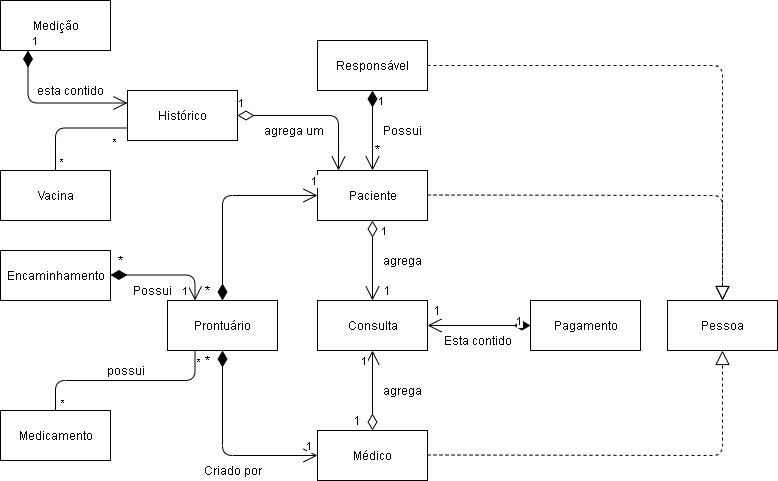

The diagram above was exported from draw.io. Its source (the exported page's mxGraphModel, read from the mxfile embedded in the PNG):
<mxGraphModel dx="868" dy="450" grid="1" gridSize="10" guides="1" tooltips="1" connect="1" arrows="1" fold="1" page="1" pageScale="1" pageWidth="827" pageHeight="1169" math="0" shadow="0">
  <root>
    <mxCell id="WIyWlLk6GJQsqaUBKTNV-0" />
    <mxCell id="WIyWlLk6GJQsqaUBKTNV-1" parent="WIyWlLk6GJQsqaUBKTNV-0" />
    <mxCell id="3vuWXH6o14FWhOVMXnvR-6" value="Pessoa" style="html=1;" vertex="1" parent="WIyWlLk6GJQsqaUBKTNV-1">
      <mxGeometry x="717" y="340" width="110" height="50" as="geometry" />
    </mxCell>
    <mxCell id="3vuWXH6o14FWhOVMXnvR-8" value="Paciente" style="html=1;" vertex="1" parent="WIyWlLk6GJQsqaUBKTNV-1">
      <mxGeometry x="367" y="210" width="110" height="50" as="geometry" />
    </mxCell>
    <mxCell id="3vuWXH6o14FWhOVMXnvR-9" value="Responsável" style="html=1;" vertex="1" parent="WIyWlLk6GJQsqaUBKTNV-1">
      <mxGeometry x="367" y="80" width="110" height="50" as="geometry" />
    </mxCell>
    <mxCell id="3vuWXH6o14FWhOVMXnvR-10" value="Médico" style="html=1;" vertex="1" parent="WIyWlLk6GJQsqaUBKTNV-1">
      <mxGeometry x="367" y="470" width="110" height="50" as="geometry" />
    </mxCell>
    <mxCell id="3vuWXH6o14FWhOVMXnvR-11" value="Consulta" style="html=1;" vertex="1" parent="WIyWlLk6GJQsqaUBKTNV-1">
      <mxGeometry x="367" y="340" width="110" height="50" as="geometry" />
    </mxCell>
    <mxCell id="3vuWXH6o14FWhOVMXnvR-13" value="Pagamento" style="html=1;" vertex="1" parent="WIyWlLk6GJQsqaUBKTNV-1">
      <mxGeometry x="580" y="340" width="110" height="50" as="geometry" />
    </mxCell>
    <mxCell id="3vuWXH6o14FWhOVMXnvR-14" value="Prontuário" style="html=1;" vertex="1" parent="WIyWlLk6GJQsqaUBKTNV-1">
      <mxGeometry x="217" y="340" width="110" height="50" as="geometry" />
    </mxCell>
    <mxCell id="3vuWXH6o14FWhOVMXnvR-15" value="Encaminhamento" style="html=1;" vertex="1" parent="WIyWlLk6GJQsqaUBKTNV-1">
      <mxGeometry x="50" y="290" width="110" height="50" as="geometry" />
    </mxCell>
    <mxCell id="3vuWXH6o14FWhOVMXnvR-16" value="Medicamento" style="html=1;" vertex="1" parent="WIyWlLk6GJQsqaUBKTNV-1">
      <mxGeometry x="50" y="450" width="110" height="50" as="geometry" />
    </mxCell>
    <mxCell id="3vuWXH6o14FWhOVMXnvR-17" value="Histórico" style="html=1;" vertex="1" parent="WIyWlLk6GJQsqaUBKTNV-1">
      <mxGeometry x="177" y="130" width="110" height="50" as="geometry" />
    </mxCell>
    <mxCell id="3vuWXH6o14FWhOVMXnvR-18" value="Vacina" style="html=1;" vertex="1" parent="WIyWlLk6GJQsqaUBKTNV-1">
      <mxGeometry x="50" y="210" width="110" height="50" as="geometry" />
    </mxCell>
    <mxCell id="3vuWXH6o14FWhOVMXnvR-19" value="Medição" style="html=1;" vertex="1" parent="WIyWlLk6GJQsqaUBKTNV-1">
      <mxGeometry x="50" y="40" width="110" height="50" as="geometry" />
    </mxCell>
    <mxCell id="3vuWXH6o14FWhOVMXnvR-24" value="1" style="endArrow=open;html=1;endSize=12;startArrow=diamondThin;startSize=14;startFill=1;edgeStyle=orthogonalEdgeStyle;align=left;verticalAlign=bottom;exitX=0.5;exitY=1;exitDx=0;exitDy=0;entryX=0.5;entryY=0;entryDx=0;entryDy=0;" edge="1" parent="WIyWlLk6GJQsqaUBKTNV-1" source="3vuWXH6o14FWhOVMXnvR-9" target="3vuWXH6o14FWhOVMXnvR-8">
      <mxGeometry x="-0.5" y="5" relative="1" as="geometry">
        <mxPoint x="287" y="340" as="sourcePoint" />
        <mxPoint x="167" y="255" as="targetPoint" />
        <mxPoint as="offset" />
      </mxGeometry>
    </mxCell>
    <mxCell id="3vuWXH6o14FWhOVMXnvR-25" value="*" style="text;html=1;align=center;verticalAlign=middle;resizable=0;points=[];" vertex="1" connectable="0" parent="3vuWXH6o14FWhOVMXnvR-24">
      <mxGeometry x="0.7333" y="4" relative="1" as="geometry">
        <mxPoint y="-11" as="offset" />
      </mxGeometry>
    </mxCell>
    <mxCell id="3vuWXH6o14FWhOVMXnvR-26" value="1" style="endArrow=open;html=1;endSize=12;startArrow=diamondThin;startSize=14;startFill=0;edgeStyle=orthogonalEdgeStyle;align=left;verticalAlign=bottom;entryX=0.5;entryY=0;entryDx=0;entryDy=0;exitX=0.5;exitY=1;exitDx=0;exitDy=0;" edge="1" parent="WIyWlLk6GJQsqaUBKTNV-1" source="3vuWXH6o14FWhOVMXnvR-8" target="3vuWXH6o14FWhOVMXnvR-11">
      <mxGeometry x="-0.5" y="8" relative="1" as="geometry">
        <mxPoint x="427" y="310" as="sourcePoint" />
        <mxPoint x="527" y="270" as="targetPoint" />
        <mxPoint as="offset" />
      </mxGeometry>
    </mxCell>
    <mxCell id="3vuWXH6o14FWhOVMXnvR-28" value="1" style="endArrow=open;html=1;endSize=12;startArrow=diamondThin;startSize=14;startFill=0;edgeStyle=orthogonalEdgeStyle;align=left;verticalAlign=bottom;entryX=0.5;entryY=1;entryDx=0;entryDy=0;exitX=0.5;exitY=0;exitDx=0;exitDy=0;" edge="1" parent="WIyWlLk6GJQsqaUBKTNV-1" source="3vuWXH6o14FWhOVMXnvR-10" target="3vuWXH6o14FWhOVMXnvR-11">
      <mxGeometry x="0.5" y="12" relative="1" as="geometry">
        <mxPoint x="432" y="350" as="sourcePoint" />
        <mxPoint x="287" y="265" as="targetPoint" />
        <mxPoint as="offset" />
      </mxGeometry>
    </mxCell>
    <mxCell id="3vuWXH6o14FWhOVMXnvR-29" value="1" style="text;html=1;align=center;verticalAlign=middle;resizable=0;points=[];autosize=1;" vertex="1" parent="WIyWlLk6GJQsqaUBKTNV-1">
      <mxGeometry x="427" y="320" width="20" height="20" as="geometry" />
    </mxCell>
    <mxCell id="3vuWXH6o14FWhOVMXnvR-30" value="1" style="text;html=1;align=center;verticalAlign=middle;resizable=0;points=[];autosize=1;" vertex="1" parent="WIyWlLk6GJQsqaUBKTNV-1">
      <mxGeometry x="397" y="450" width="20" height="20" as="geometry" />
    </mxCell>
    <mxCell id="3vuWXH6o14FWhOVMXnvR-31" value="1" style="endArrow=open;html=1;endSize=12;startArrow=diamondThin;startSize=14;startFill=1;edgeStyle=orthogonalEdgeStyle;align=left;verticalAlign=bottom;exitX=0;exitY=0.5;exitDx=0;exitDy=0;entryX=1;entryY=0.5;entryDx=0;entryDy=0;" edge="1" parent="WIyWlLk6GJQsqaUBKTNV-1" source="3vuWXH6o14FWhOVMXnvR-13" target="3vuWXH6o14FWhOVMXnvR-11">
      <mxGeometry x="-0.7143" y="5" relative="1" as="geometry">
        <mxPoint x="477" y="410" as="sourcePoint" />
        <mxPoint x="637" y="410" as="targetPoint" />
        <mxPoint as="offset" />
      </mxGeometry>
    </mxCell>
    <mxCell id="3vuWXH6o14FWhOVMXnvR-32" value="1" style="text;html=1;align=center;verticalAlign=middle;resizable=0;points=[];autosize=1;" vertex="1" parent="WIyWlLk6GJQsqaUBKTNV-1">
      <mxGeometry x="477" y="340" width="20" height="20" as="geometry" />
    </mxCell>
    <mxCell id="3vuWXH6o14FWhOVMXnvR-33" value="agrega" style="text;html=1;align=center;verticalAlign=middle;resizable=0;points=[];autosize=1;" vertex="1" parent="WIyWlLk6GJQsqaUBKTNV-1">
      <mxGeometry x="427" y="420" width="50" height="20" as="geometry" />
    </mxCell>
    <mxCell id="3vuWXH6o14FWhOVMXnvR-37" value="agrega" style="text;html=1;align=center;verticalAlign=middle;resizable=0;points=[];autosize=1;" vertex="1" parent="WIyWlLk6GJQsqaUBKTNV-1">
      <mxGeometry x="427" y="290" width="50" height="20" as="geometry" />
    </mxCell>
    <mxCell id="3vuWXH6o14FWhOVMXnvR-38" value="Esta contido" style="text;html=1;align=center;verticalAlign=middle;resizable=0;points=[];autosize=1;" vertex="1" parent="WIyWlLk6GJQsqaUBKTNV-1">
      <mxGeometry x="487" y="370" width="80" height="20" as="geometry" />
    </mxCell>
    <mxCell id="3vuWXH6o14FWhOVMXnvR-42" value="1" style="endArrow=open;html=1;endSize=12;startArrow=diamondThin;startSize=14;startFill=1;edgeStyle=orthogonalEdgeStyle;align=left;verticalAlign=bottom;exitX=0.5;exitY=1;exitDx=0;exitDy=0;entryX=0;entryY=0.5;entryDx=0;entryDy=0;" edge="1" parent="WIyWlLk6GJQsqaUBKTNV-1" source="3vuWXH6o14FWhOVMXnvR-14" target="3vuWXH6o14FWhOVMXnvR-10">
      <mxGeometry x="0.8788" relative="1" as="geometry">
        <mxPoint x="307" y="340" as="sourcePoint" />
        <mxPoint x="467" y="340" as="targetPoint" />
        <mxPoint as="offset" />
      </mxGeometry>
    </mxCell>
    <mxCell id="3vuWXH6o14FWhOVMXnvR-43" value="*" style="text;html=1;align=center;verticalAlign=middle;resizable=0;points=[];autosize=1;" vertex="1" parent="WIyWlLk6GJQsqaUBKTNV-1">
      <mxGeometry x="247" y="390" width="20" height="20" as="geometry" />
    </mxCell>
    <mxCell id="3vuWXH6o14FWhOVMXnvR-44" value="Criado por" style="text;html=1;align=center;verticalAlign=middle;resizable=0;points=[];autosize=1;" vertex="1" parent="WIyWlLk6GJQsqaUBKTNV-1">
      <mxGeometry x="247" y="500" width="70" height="20" as="geometry" />
    </mxCell>
    <mxCell id="3vuWXH6o14FWhOVMXnvR-45" value="1" style="endArrow=open;html=1;endSize=12;startArrow=diamondThin;startSize=14;startFill=1;edgeStyle=orthogonalEdgeStyle;align=left;verticalAlign=bottom;exitX=0.5;exitY=0;exitDx=0;exitDy=0;entryX=0;entryY=0.5;entryDx=0;entryDy=0;" edge="1" parent="WIyWlLk6GJQsqaUBKTNV-1" source="3vuWXH6o14FWhOVMXnvR-14" target="3vuWXH6o14FWhOVMXnvR-8">
      <mxGeometry x="0.9322" y="5" relative="1" as="geometry">
        <mxPoint x="307" y="340" as="sourcePoint" />
        <mxPoint x="467" y="340" as="targetPoint" />
        <mxPoint as="offset" />
      </mxGeometry>
    </mxCell>
    <mxCell id="3vuWXH6o14FWhOVMXnvR-48" value="*" style="text;html=1;align=center;verticalAlign=middle;resizable=0;points=[];autosize=1;" vertex="1" parent="WIyWlLk6GJQsqaUBKTNV-1">
      <mxGeometry x="247" y="320" width="20" height="20" as="geometry" />
    </mxCell>
    <mxCell id="3vuWXH6o14FWhOVMXnvR-49" value="" style="endArrow=none;html=1;edgeStyle=orthogonalEdgeStyle;entryX=0;entryY=0.75;entryDx=0;entryDy=0;exitX=0.5;exitY=0;exitDx=0;exitDy=0;" edge="1" parent="WIyWlLk6GJQsqaUBKTNV-1" source="3vuWXH6o14FWhOVMXnvR-18" target="3vuWXH6o14FWhOVMXnvR-17">
      <mxGeometry relative="1" as="geometry">
        <mxPoint x="57" y="290" as="sourcePoint" />
        <mxPoint x="217" y="290" as="targetPoint" />
      </mxGeometry>
    </mxCell>
    <mxCell id="3vuWXH6o14FWhOVMXnvR-50" value="&amp;nbsp;*" style="resizable=0;html=1;align=left;verticalAlign=bottom;labelBackgroundColor=#ffffff;fontSize=10;" connectable="0" vertex="1" parent="3vuWXH6o14FWhOVMXnvR-49">
      <mxGeometry x="-1" relative="1" as="geometry">
        <mxPoint as="offset" />
      </mxGeometry>
    </mxCell>
    <mxCell id="3vuWXH6o14FWhOVMXnvR-51" value="*&amp;nbsp;" style="resizable=0;html=1;align=right;verticalAlign=bottom;labelBackgroundColor=#ffffff;fontSize=10;" connectable="0" vertex="1" parent="3vuWXH6o14FWhOVMXnvR-49">
      <mxGeometry x="1" relative="1" as="geometry">
        <mxPoint x="-7.5" y="22.5" as="offset" />
      </mxGeometry>
    </mxCell>
    <mxCell id="3vuWXH6o14FWhOVMXnvR-52" value="" style="endArrow=none;html=1;edgeStyle=orthogonalEdgeStyle;exitX=0.25;exitY=1;exitDx=0;exitDy=0;entryX=0.5;entryY=0;entryDx=0;entryDy=0;" edge="1" parent="WIyWlLk6GJQsqaUBKTNV-1" source="3vuWXH6o14FWhOVMXnvR-14" target="3vuWXH6o14FWhOVMXnvR-16">
      <mxGeometry relative="1" as="geometry">
        <mxPoint x="80" y="420" as="sourcePoint" />
        <mxPoint x="240" y="420" as="targetPoint" />
      </mxGeometry>
    </mxCell>
    <mxCell id="3vuWXH6o14FWhOVMXnvR-53" value="*" style="resizable=0;html=1;align=left;verticalAlign=bottom;labelBackgroundColor=#ffffff;fontSize=10;" connectable="0" vertex="1" parent="3vuWXH6o14FWhOVMXnvR-52">
      <mxGeometry x="-1" relative="1" as="geometry">
        <mxPoint y="20" as="offset" />
      </mxGeometry>
    </mxCell>
    <mxCell id="3vuWXH6o14FWhOVMXnvR-54" value="*&amp;nbsp; &amp;nbsp; &amp;nbsp;" style="resizable=0;html=1;align=right;verticalAlign=bottom;labelBackgroundColor=#ffffff;fontSize=10;" connectable="0" vertex="1" parent="3vuWXH6o14FWhOVMXnvR-52">
      <mxGeometry x="1" relative="1" as="geometry">
        <mxPoint x="25" as="offset" />
      </mxGeometry>
    </mxCell>
    <mxCell id="3vuWXH6o14FWhOVMXnvR-62" value="1" style="endArrow=open;html=1;endSize=12;startArrow=diamondThin;startSize=14;startFill=0;edgeStyle=orthogonalEdgeStyle;align=left;verticalAlign=bottom;exitX=1;exitY=0.5;exitDx=0;exitDy=0;entryX=0.191;entryY=0;entryDx=0;entryDy=0;entryPerimeter=0;" edge="1" parent="WIyWlLk6GJQsqaUBKTNV-1" source="3vuWXH6o14FWhOVMXnvR-17" target="3vuWXH6o14FWhOVMXnvR-8">
      <mxGeometry x="-1" y="3" relative="1" as="geometry">
        <mxPoint x="260" y="210" as="sourcePoint" />
        <mxPoint x="420" y="210" as="targetPoint" />
      </mxGeometry>
    </mxCell>
    <mxCell id="3vuWXH6o14FWhOVMXnvR-63" value="agrega um" style="text;html=1;align=center;verticalAlign=middle;resizable=0;points=[];autosize=1;" vertex="1" parent="WIyWlLk6GJQsqaUBKTNV-1">
      <mxGeometry x="303" y="160" width="80" height="20" as="geometry" />
    </mxCell>
    <mxCell id="3vuWXH6o14FWhOVMXnvR-64" value="1" style="endArrow=open;html=1;endSize=12;startArrow=diamondThin;startSize=14;startFill=1;edgeStyle=orthogonalEdgeStyle;align=left;verticalAlign=bottom;exitX=0.25;exitY=1;exitDx=0;exitDy=0;entryX=0;entryY=0.25;entryDx=0;entryDy=0;" edge="1" parent="WIyWlLk6GJQsqaUBKTNV-1" source="3vuWXH6o14FWhOVMXnvR-19" target="3vuWXH6o14FWhOVMXnvR-17">
      <mxGeometry x="-1" y="3" relative="1" as="geometry">
        <mxPoint x="90" y="104.5" as="sourcePoint" />
        <mxPoint x="250" y="104.5" as="targetPoint" />
      </mxGeometry>
    </mxCell>
    <mxCell id="3vuWXH6o14FWhOVMXnvR-65" value="1" style="endArrow=open;html=1;endSize=12;startArrow=diamondThin;startSize=14;startFill=1;edgeStyle=orthogonalEdgeStyle;align=left;verticalAlign=bottom;entryX=0.25;entryY=0;entryDx=0;entryDy=0;" edge="1" parent="WIyWlLk6GJQsqaUBKTNV-1" target="3vuWXH6o14FWhOVMXnvR-14">
      <mxGeometry x="1" y="-14" relative="1" as="geometry">
        <mxPoint x="160" y="314.5" as="sourcePoint" />
        <mxPoint x="320" y="314.5" as="targetPoint" />
        <mxPoint as="offset" />
      </mxGeometry>
    </mxCell>
    <mxCell id="3vuWXH6o14FWhOVMXnvR-66" value="*" style="text;html=1;align=center;verticalAlign=middle;resizable=0;points=[];autosize=1;" vertex="1" parent="WIyWlLk6GJQsqaUBKTNV-1">
      <mxGeometry x="160" y="290" width="20" height="20" as="geometry" />
    </mxCell>
    <mxCell id="3vuWXH6o14FWhOVMXnvR-67" value="Possui" style="text;html=1;align=center;verticalAlign=middle;resizable=0;points=[];autosize=1;" vertex="1" parent="WIyWlLk6GJQsqaUBKTNV-1">
      <mxGeometry x="177" y="320" width="50" height="20" as="geometry" />
    </mxCell>
    <mxCell id="3vuWXH6o14FWhOVMXnvR-68" value="possui" style="text;html=1;align=center;verticalAlign=middle;resizable=0;points=[];autosize=1;" vertex="1" parent="WIyWlLk6GJQsqaUBKTNV-1">
      <mxGeometry x="150" y="400" width="50" height="20" as="geometry" />
    </mxCell>
    <mxCell id="3vuWXH6o14FWhOVMXnvR-69" value="esta contido" style="text;html=1;align=center;verticalAlign=middle;resizable=0;points=[];autosize=1;" vertex="1" parent="WIyWlLk6GJQsqaUBKTNV-1">
      <mxGeometry x="80" y="120" width="80" height="20" as="geometry" />
    </mxCell>
    <mxCell id="3vuWXH6o14FWhOVMXnvR-70" value="Possui" style="text;html=1;align=center;verticalAlign=middle;resizable=0;points=[];autosize=1;" vertex="1" parent="WIyWlLk6GJQsqaUBKTNV-1">
      <mxGeometry x="427" y="160" width="50" height="20" as="geometry" />
    </mxCell>
    <mxCell id="3vuWXH6o14FWhOVMXnvR-71" value="" style="endArrow=block;dashed=1;endFill=0;endSize=12;html=1;exitX=1;exitY=0.5;exitDx=0;exitDy=0;entryX=0.5;entryY=0;entryDx=0;entryDy=0;" edge="1" parent="WIyWlLk6GJQsqaUBKTNV-1" source="3vuWXH6o14FWhOVMXnvR-9" target="3vuWXH6o14FWhOVMXnvR-6">
      <mxGeometry width="160" relative="1" as="geometry">
        <mxPoint x="510" y="100" as="sourcePoint" />
        <mxPoint x="670" y="100" as="targetPoint" />
        <Array as="points">
          <mxPoint x="772" y="105" />
        </Array>
      </mxGeometry>
    </mxCell>
    <mxCell id="3vuWXH6o14FWhOVMXnvR-73" value="" style="endArrow=block;dashed=1;endFill=0;endSize=12;html=1;entryX=0.5;entryY=1;entryDx=0;entryDy=0;" edge="1" parent="WIyWlLk6GJQsqaUBKTNV-1" target="3vuWXH6o14FWhOVMXnvR-6">
      <mxGeometry width="160" relative="1" as="geometry">
        <mxPoint x="477" y="494.5" as="sourcePoint" />
        <mxPoint x="637" y="494.5" as="targetPoint" />
        <Array as="points">
          <mxPoint x="772" y="495" />
        </Array>
      </mxGeometry>
    </mxCell>
    <mxCell id="3vuWXH6o14FWhOVMXnvR-74" value="" style="endArrow=block;dashed=1;endFill=0;endSize=12;html=1;entryX=0.5;entryY=0;entryDx=0;entryDy=0;" edge="1" parent="WIyWlLk6GJQsqaUBKTNV-1" target="3vuWXH6o14FWhOVMXnvR-6">
      <mxGeometry width="160" relative="1" as="geometry">
        <mxPoint x="477" y="234.5" as="sourcePoint" />
        <mxPoint x="637" y="234.5" as="targetPoint" />
        <Array as="points">
          <mxPoint x="772" y="235" />
        </Array>
      </mxGeometry>
    </mxCell>
  </root>
</mxGraphModel>